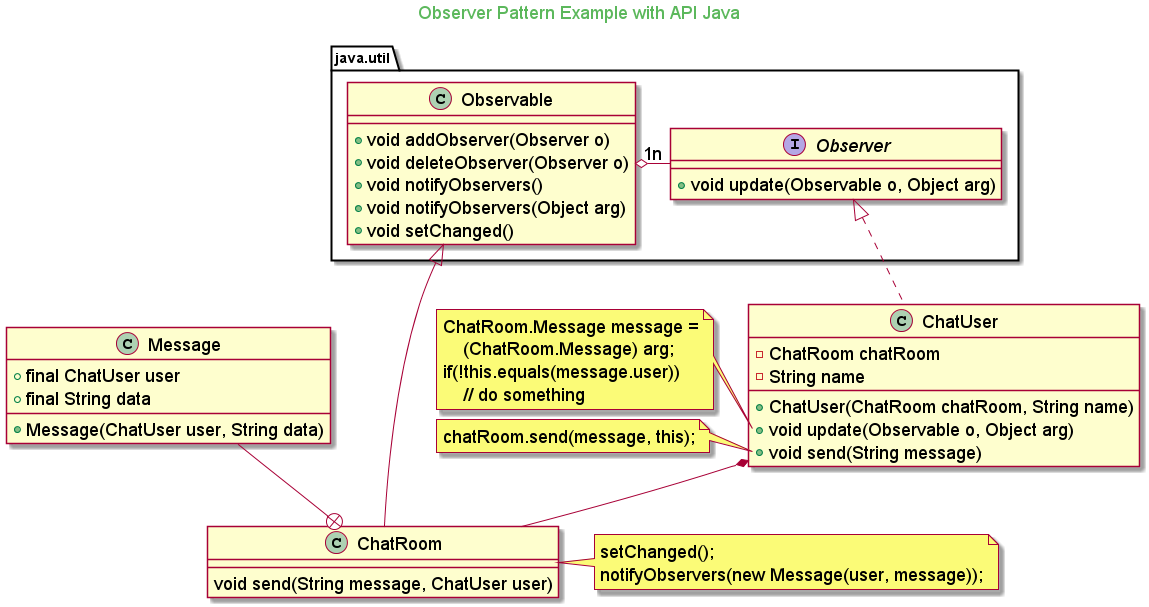

The diagram above was rendered by PlantUML. Its source (embedded in the PNG):
@startuml

skinparam backgroundcolor transparent
skinparam classFontSize 18
skinparam noteFontSize 18
skinparam arrowFontSize 18
skinparam classAttributeFontSize 18

skinparam titleFontColor #5cb85c

Title Observer Pattern Example with API Java

interface java.util.Observer{
    + void update(Observable o, Object arg)
}

class java.util.Observable{
    + void addObserver(Observer o)
    + void deleteObserver(Observer o)
    + void notifyObservers()
    + void notifyObservers(Object arg)
    + void setChanged()
}

class ChatRoom extends java.util.Observable{
    void send(String message, ChatUser user)
}

class Message{
    + final ChatUser user
    + final String data
    + Message(ChatUser user, String data)
}

class ChatUser implements java.util.Observer{
    - ChatRoom chatRoom
    - String name
    + ChatUser(ChatRoom chatRoom, String name)
    + void update(Observable o, Object arg)
    + void send(String message)
}

java.util.Observable "1" o- "n" java.util.Observer

ChatUser *-- ChatRoom
ChatRoom +-up- Message


note left of ChatUser::update
    ChatRoom.Message message =
        (ChatRoom.Message) arg;
    if(!this.equals(message.user))
        // do something
end note

note left of ChatUser::send
    chatRoom.send(message, this);
end note

'note right of ChatRoom::send
note right of ChatRoom
    setChanged();
    notifyObservers(new Message(user, message));
end note

@enduml